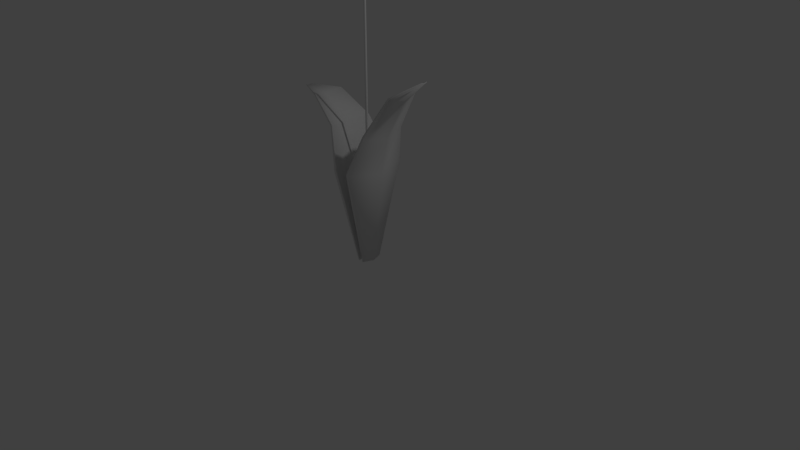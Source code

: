 # Source: catTailblend.blend  (saved by Blender 2.79.0; exported with 4.5.12 LTS)
import bpy
from mathutils import Matrix  # noqa: F401  (used for matrix-valued properties, if any)

bpy.ops.wm.read_factory_settings(use_empty=True)
scene = bpy.context.scene
scene.name = 'Scene'

# ---- collections
col_collection_1 = bpy.data.collections.new('Collection 1'); scene.collection.children.link(col_collection_1)

# ---- materials (node trees are filled in below, after node groups)
mat_leaves = bpy.data.materials.new('leaves')
mat_leaves.alpha_threshold = 0.0
mat_leaves.roughness = 0.5
mat_stemcat_001 = bpy.data.materials.new('stemCat.001')
mat_stemcat_001.alpha_threshold = 0.0
mat_stemcat_001.roughness = 0.5
mat_cattail = bpy.data.materials.new('catTail')
mat_cattail.alpha_threshold = 0.0
mat_cattail.roughness = 0.5
mat_cattail.line_color = (0.0, 0.0, 0.0, 1.0)

# ---- material node trees
mat_leaves.use_nodes = True; mat_leaves.node_tree.nodes.clear()
_N = mat_leaves.node_tree.nodes; _L = mat_leaves.node_tree.links
n0 = _N.new('ShaderNodeOutputMaterial'); n0.name = 'Material Output'; n0.location = (300, 300)
n1 = _N.new('ShaderNodeBsdfDiffuse'); n1.name = 'Diffuse BSDF'; n1.location = (10, 300)
_L.new(n1.outputs[0], n0.inputs[0])
n0.is_active_output = True
mat_stemcat_001.use_nodes = True; mat_stemcat_001.node_tree.nodes.clear()
_N = mat_stemcat_001.node_tree.nodes; _L = mat_stemcat_001.node_tree.links
n0 = _N.new('ShaderNodeOutputMaterial'); n0.name = 'Material Output'; n0.location = (300, 300)
n1 = _N.new('ShaderNodeBsdfDiffuse'); n1.name = 'Diffuse BSDF'; n1.location = (10, 300)
_L.new(n1.outputs[0], n0.inputs[0])
n0.is_active_output = True

# ---- world
world_world = bpy.data.worlds.new('World'); scene.world = world_world
world_world.color = (0.05088, 0.05088, 0.05088)
world_world.use_sun_shadow = False
world_world.sun_shadow_jitter_overblur = 0.0
world_world.cycles.sampling_method = 'MANUAL'

# ---- cameras
cam_camera = bpy.data.cameras.new('Camera')
cam_camera.clip_end = 100.0
cam_camera.lens = 35.0
cam_camera.sensor_width = 32.0
cam_camera.sensor_height = 18.0
cam_camera.ortho_scale = 7.314
cam_camera.dof.focus_distance = 0.0

# ---- lights
light_lamp = bpy.data.lights.new('Lamp', 'POINT')
light_lamp.transmission_factor = 0.0
light_lamp.cutoff_distance = 30.0
light_lamp.energy = 100.0
light_lamp.shadow_buffer_clip_start = 1.001
light_lamp.shadow_soft_size = 0.1
light_lamp.shadow_maximum_resolution = 0.006
light_lamp.use_absolute_resolution = True

# ---- meshes
me_cube_002 = bpy.data.meshes.new('Cube.002')
me_cube_002.from_pydata([(0.0455, -0.2402, -0.08501), (0.1442, -0.7204, 2.138), (0.0455, 0.2402, -0.08501), (0.1442, 0.7204, 2.138), (0.07038, -0.2402, -0.08945), (0.216, -0.7204, 2.113), (0.07038, 0.2402, -0.08945), (0.216, 0.7204, 2.113), (0.1193, -5.116e-09, -0.09819), (0.3572, -2.249e-09, 2.065), (0.1442, -4.519e-09, -0.1026), (0.429, 1.031e-09, 2.041), (0.5703, -5.89e-09, 2.905), (0.4381, 0.5048, 2.991), (0.4827, 0.5048, 2.962), (0.6148, -1.997e-09, 2.876), (0.4827, -0.5048, 2.962), (0.4381, -0.5048, 2.991), (1.1, 1.693e-09, 3.808), (1.036, 0.3554, 3.898), (1.057, 0.3554, 3.868), (1.121, 5.797e-09, 3.777), (1.057, -0.3554, 3.868), (1.036, -0.3554, 3.898), (1.66, 3.754e-08, 4.258), (1.648, 0.06788, 4.276), (1.652, 0.06788, 4.27), (1.664, 3.833e-08, 4.252), (1.652, -0.06788, 4.27), (1.648, -0.06788, 4.276), (-0.0455, -0.2402, -0.08501), (-0.1442, -0.7204, 2.138), (-0.0455, 0.2402, -0.08501), (-0.1442, 0.7204, 2.138), (-0.07038, -0.2402, -0.08945), (-0.2161, -0.7204, 2.113), (-0.07038, 0.2402, -0.08945), (-0.2161, 0.7204, 2.113), (-0.1193, -5.116e-09, -0.09819), (-0.363, -2.249e-09, 2.065), (-0.1442, -4.519e-09, -0.1026), (-0.4367, 1.031e-09, 2.041), (-0.6627, -5.89e-09, 2.905), (-0.5046, 0.5048, 2.991), (-0.5538, 0.5048, 2.962), (-0.7117, -1.997e-09, 2.876), (-0.5538, -0.5048, 2.962), (-0.5046, -0.5048, 2.991), (-1.301, 1.693e-09, 3.364), (-1.219, 0.3554, 3.454), (-1.244, 0.3554, 3.424), (-1.325, 5.797e-09, 3.333), (-1.244, -0.3554, 3.424), (-1.219, -0.3554, 3.454), (-1.904, 3.754e-08, 3.429), (-1.892, 0.06788, 3.447), (-1.896, 0.06788, 3.441), (-1.908, 3.833e-08, 3.424), (-1.896, -0.06788, 3.441), (-1.892, -0.06788, 3.447)], [], [(8, 9, 3, 2), (2, 3, 7, 6), (10, 11, 5, 4), (4, 5, 1, 0), (8, 10, 4, 0), (9, 1, 17, 12), (11, 7, 14, 15), (2, 6, 10, 8), (6, 7, 11, 10), (0, 1, 9, 8), (16, 15, 21, 22), (12, 17, 23, 18), (3, 9, 12, 13), (1, 5, 16, 17), (7, 3, 13, 14), (5, 11, 15, 16), (23, 22, 28, 29), (21, 20, 26, 27), (13, 12, 18, 19), (15, 14, 20, 21), (17, 16, 22, 23), (14, 13, 19, 20), (27, 24, 29, 28), (26, 25, 24, 27), (20, 19, 25, 26), (18, 23, 29, 24), (22, 21, 27, 28), (19, 18, 24, 25), (38, 32, 33, 39), (32, 36, 37, 33), (40, 34, 35, 41), (34, 30, 31, 35), (38, 30, 34, 40), (39, 42, 47, 31), (41, 45, 44, 37), (32, 38, 40, 36), (36, 40, 41, 37), (30, 38, 39, 31), (46, 52, 51, 45), (42, 48, 53, 47), (33, 43, 42, 39), (31, 47, 46, 35), (37, 44, 43, 33), (35, 46, 45, 41), (53, 59, 58, 52), (51, 57, 56, 50), (43, 49, 48, 42), (45, 51, 50, 44), (47, 53, 52, 46), (44, 50, 49, 43), (57, 58, 59, 54), (56, 57, 54, 55), (50, 56, 55, 49), (48, 54, 59, 53), (52, 58, 57, 51), (49, 55, 54, 48)])
me_cube_002.polygons.foreach_set('use_smooth', [True] * 56)
me_cube_002.materials.append(mat_leaves)
me_cube_002.use_remesh_preserve_volume = False
me_cube_002.use_remesh_preserve_attributes = False
me_cube_002.use_mirror_vertex_groups = False
me_cube_002.update()
me_cylinder = bpy.data.meshes.new('Cylinder')
me_cylinder.from_pydata([(0.0, 0.02, -2.55), (1.313e-09, 0.0103, 2.55), (0.003902, 0.01962, -2.55), (0.002009, 0.0101, 2.55), (0.007654, 0.01848, -2.55), (0.003941, 0.009514, 2.55), (0.01111, 0.01663, -2.55), (0.005721, 0.008562, 2.55), (0.01414, 0.01414, -2.55), (0.007281, 0.007281, 2.55), (0.01663, 0.01111, -2.55), (0.008562, 0.005721, 2.55), (0.01848, 0.007654, -2.55), (0.009514, 0.003941, 2.55), (0.01962, 0.003902, -2.55), (0.0101, 0.002009, 2.55), (0.02, 1.51e-09, -2.55), (0.0103, 3.742e-09, 2.55), (0.01962, -0.003902, -2.55), (0.0101, -0.002009, 2.55), (0.01848, -0.007654, -2.55), (0.009514, -0.003941, 2.55), (0.01663, -0.01111, -2.55), (0.008562, -0.005721, 2.55), (0.01414, -0.01414, -2.55), (0.007281, -0.007281, 2.55), (0.01111, -0.01663, -2.55), (0.005721, -0.008562, 2.55), (0.007654, -0.01848, -2.55), (0.003941, -0.009514, 2.55), (0.003902, -0.01962, -2.55), (0.002009, -0.0101, 2.55), (-6.517e-09, -0.02, -2.55), (-2.042e-09, -0.0103, 2.55), (-0.003902, -0.01962, -2.55), (-0.002009, -0.0101, 2.55), (-0.007654, -0.01848, -2.55), (-0.003941, -0.009514, 2.55), (-0.01111, -0.01663, -2.55), (-0.005721, -0.008562, 2.55), (-0.01414, -0.01414, -2.55), (-0.007281, -0.007281, 2.55), (-0.01663, -0.01111, -2.55), (-0.008562, -0.005721, 2.55), (-0.01848, -0.007654, -2.55), (-0.009514, -0.003941, 2.55), (-0.01962, -0.003902, -2.55), (-0.0101, -0.002009, 2.55), (-0.02, 1.931e-08, -2.55), (-0.0103, 1.291e-08, 2.55), (-0.01962, 0.003902, -2.55), (-0.0101, 0.002009, 2.55), (-0.01848, 0.007654, -2.55), (-0.009514, 0.003941, 2.55), (-0.01663, 0.01111, -2.55), (-0.008562, 0.005721, 2.55), (-0.01414, 0.01414, -2.55), (-0.007281, 0.007281, 2.55), (-0.01111, 0.01663, -2.55), (-0.005721, 0.008562, 2.55), (-0.007654, 0.01848, -2.55), (-0.003941, 0.009514, 2.55), (-0.003902, 0.01962, -2.55), (-0.002009, 0.0101, 2.55)], [], [(0, 1, 3, 2), (2, 3, 5, 4), (4, 5, 7, 6), (6, 7, 9, 8), (8, 9, 11, 10), (10, 11, 13, 12), (12, 13, 15, 14), (14, 15, 17, 16), (16, 17, 19, 18), (18, 19, 21, 20), (20, 21, 23, 22), (22, 23, 25, 24), (24, 25, 27, 26), (26, 27, 29, 28), (28, 29, 31, 30), (30, 31, 33, 32), (32, 33, 35, 34), (34, 35, 37, 36), (36, 37, 39, 38), (38, 39, 41, 40), (40, 41, 43, 42), (42, 43, 45, 44), (44, 45, 47, 46), (46, 47, 49, 48), (48, 49, 51, 50), (50, 51, 53, 52), (52, 53, 55, 54), (54, 55, 57, 56), (56, 57, 59, 58), (58, 59, 61, 60), (3, 1, 63, 61, 59, 57, 55, 53, 51, 49, 47, 45, 43, 41, 39, 37, 35, 33, 31, 29, 27, 25, 23, 21, 19, 17, 15, 13, 11, 9, 7, 5), (60, 61, 63, 62), (62, 63, 1, 0), (0, 2, 4, 6, 8, 10, 12, 14, 16, 18, 20, 22, 24, 26, 28, 30, 32, 34, 36, 38, 40, 42, 44, 46, 48, 50, 52, 54, 56, 58, 60, 62)])
me_cylinder.materials.append(mat_stemcat_001)
me_cylinder.use_remesh_preserve_volume = False
me_cylinder.use_remesh_preserve_attributes = False
me_cylinder.use_mirror_vertex_groups = False
me_cylinder.update()
me_cube = bpy.data.meshes.new('Cube')
me_cube.from_pydata([(1.055, 1.055, -1.0), (1.055, -1.055, -1.0), (-1.055, -1.055, -1.0), (-1.055, 1.055, -1.0), (1.055, 1.055, 9.689), (1.055, -1.055, 9.689), (-1.055, -1.055, 9.689), (-1.055, 1.055, 9.689), (1.0, 1.0, 10.69), (1.0, -1.0, 10.69), (-1.0, 1.0, 10.69), (-1.0, -1.0, 10.69), (1.0, 1.0, -2.0), (1.0, -1.0, -2.0), (-1.0, 1.0, -2.0), (-1.0, -1.0, -2.0), (1.492, 4.556e-08, -1.0), (2.252e-07, 1.492, -1.0), (1.055, 1.055, 0.0), (-1.304e-07, -1.492, -1.0), (1.055, -1.055, 0.0), (-1.492, 3.123e-07, -1.0), (-1.055, -1.055, 0.0), (-1.055, 1.055, 0.0), (1.492, -7.769e-07, 9.689), (4.253e-07, 1.492, 9.689), (-7.751e-07, -1.492, 9.689), (-1.492, 2.901e-07, 9.689), (1.225, -7.382e-07, 10.91), (3.739e-07, 1.225, 10.91), (-5.795e-07, -1.225, 10.91), (-1.225, 1.972e-07, 10.91), (-1.056, -1.056, 10.19), (-1.056, 1.056, 10.19), (1.056, 1.056, 10.19), (1.056, -1.056, 10.19), (1.225, 1.211e-08, -2.225), (2.335e-07, 1.225, -2.225), (-5.202e-08, -1.225, -2.225), (-1.225, 2.484e-07, -2.225), (1.056, -1.056, -1.5), (1.056, 1.056, -1.5), (-1.056, 1.056, -1.5), (-1.056, -1.056, -1.5), (2.34e-07, 1.443, -1.631), (-1.021e-07, -1.443, -1.631), (-1.443, 2.978e-07, -1.631), (1.198e-08, 1.302e-07, -2.732), (1.443, -7.831e-07, 10.32), (-7.133e-07, -1.443, 10.32), (4.232e-07, 1.443, 10.32), (-1.29e-07, -5.96e-08, 11.42), (4.031e-07, 1.492, 0.0), (-1.492, 4.012e-07, 0.0), (-4.417e-07, -1.492, 0.0), (1.492, -4.435e-07, 0.0), (-1.443, 2.827e-07, 10.32), (1.443, 7.46e-09, -1.631), (1.378, -0.5708, -0.9944), (-0.5708, 1.378, -0.9944), (1.05, 1.05, 0.5), (-0.5708, -1.378, -0.9944), (1.05, -1.05, 0.5), (-1.378, 0.5708, -0.9944), (-1.05, -1.05, 0.5), (-1.05, 1.05, 0.5), (1.378, -0.5708, 9.683), (-0.5708, 1.378, 9.683), (-0.5708, -1.378, 9.683), (-1.378, 0.5708, 9.683), (1.172, -0.5256, 10.86), (-0.5256, 1.172, 10.86), (-0.5256, -1.172, 10.86), (-1.172, 0.5256, 10.86), (-1.05, -1.05, 10.44), (-1.034, 1.034, 9.937), (1.034, 1.034, 9.937), (1.05, -1.05, 10.44), (1.172, -0.5256, -2.167), (-0.5256, 1.172, -2.167), (-0.5256, -1.172, -2.167), (-1.172, 0.5256, -2.167), (1.05, -1.05, -1.755), (1.034, 1.034, -1.249), (-1.05, 1.05, -1.755), (-1.034, -1.034, -1.249), (1.378, 0.5708, -0.9944), (0.5708, 1.378, -0.9944), (1.05, 1.05, -0.5), (0.5708, -1.378, -0.9944), (1.05, -1.05, -0.5), (-1.378, -0.5708, -0.9944), (-1.05, -1.05, -0.5), (-1.05, 1.05, -0.5), (1.378, 0.5708, 9.683), (0.5708, 1.378, 9.683), (0.5708, -1.378, 9.683), (-1.378, -0.5708, 9.683), (1.172, 0.5256, 10.86), (0.5256, 1.172, 10.86), (0.5256, -1.172, 10.86), (-1.172, -0.5256, 10.86), (-1.034, -1.034, 9.937), (-1.05, 1.05, 10.44), (1.05, 1.05, 10.44), (1.034, -1.034, 9.937), (1.172, 0.5256, -2.167), (0.5256, 1.172, -2.167), (0.5256, -1.172, -2.167), (-1.172, -0.5256, -2.167), (1.034, -1.034, -1.249), (1.05, 1.05, -1.755), (-1.034, 1.034, -1.249), (-1.05, -1.05, -1.755), (2.429e-07, 1.383, -1.946), (2.246e-07, 1.44, -1.315), (-0.5675, 1.354, -1.577), (0.5675, 1.354, -1.577), (-8.11e-08, -1.383, -1.946), (-1.152e-07, -1.44, -1.315), (0.5675, -1.354, -1.577), (-0.5675, -1.354, -1.577), (-1.383, 2.819e-07, -1.946), (-1.44, 2.986e-07, -1.315), (-1.354, -0.5675, -1.577), (-1.354, 0.5675, -1.577), (-0.6657, 1.989e-07, -2.607), (0.6657, 7.064e-08, -2.607), (1.321e-07, 0.6657, -2.607), (-2.498e-08, -0.6657, -2.607), (1.383, -7.847e-07, 10.63), (1.44, -7.657e-07, 10.0), (1.354, -0.5675, 10.27), (1.354, 0.5675, 10.27), (-6.685e-07, -1.383, 10.63), (-7.308e-07, -1.44, 10.0), (-0.5675, -1.354, 10.27), (0.5675, -1.354, 10.27), (4.127e-07, 1.383, 10.63), (4.147e-07, 1.44, 10.0), (0.5675, 1.354, 10.27), (-0.5675, 1.354, 10.27), (-3.783e-07, -0.6657, 11.3), (1.37e-07, 0.6657, 11.3), (0.6657, -4.253e-07, 11.3), (-0.6657, 8.409e-08, 11.3), (-0.5709, 1.378, 0.0), (0.5709, 1.378, 0.0), (4.127e-07, 1.486, 0.5), (3.129e-07, 1.486, -0.5), (-1.378, 0.5709, 0.0), (-1.378, -0.5709, 0.0), (-1.486, 3.556e-07, -0.5), (-1.486, 3.444e-07, 0.5), (-0.5709, -1.378, 0.0), (0.5709, -1.378, 0.0), (-2.854e-07, -1.486, -0.5), (-6.054e-07, -1.486, 0.5), (1.378, -0.5709, 0.0), (1.378, 0.5709, 0.0), (1.486, -1.99e-07, -0.5), (1.486, -6.069e-07, 0.5), (-1.383, 2.526e-07, 10.63), (-1.44, 2.81e-07, 10.0), (-1.354, 0.5675, 10.27), (-1.354, -0.5675, 10.27), (1.383, 8.676e-09, -1.946), (1.44, 2.477e-08, -1.315), (1.354, 0.5675, -1.577), (1.354, -0.5675, -1.577), (1.34, -0.5583, -1.285), (1.34, 0.5583, -1.285), (1.304, 0.564, -1.886), (-1.34, -0.5583, 9.973), (-1.34, 0.5583, 9.973), (-1.304, 0.564, 10.57), (1.372, 0.5684, 0.4972), (1.372, 0.5684, -0.4972), (1.372, -0.5684, -0.4972), (0.5684, -1.372, 0.4972), (0.5684, -1.372, -0.4972), (-0.5684, -1.372, -0.4972), (-1.372, -0.5684, 0.4972), (-1.372, -0.5684, -0.4972), (-1.372, 0.5684, -0.4972), (0.5684, 1.372, -0.4972), (0.5684, 1.372, 0.4972), (-0.5684, 1.372, 0.4972), (-0.644, 0.6313, 11.18), (0.644, 0.6313, 11.18), (0.644, -0.6313, 11.18), (-0.5583, 1.34, 9.973), (0.5583, 1.34, 9.973), (0.564, 1.304, 10.57), (0.5583, -1.34, 9.973), (-0.5583, -1.34, 9.973), (-0.564, -1.304, 10.57), (1.34, 0.5583, 9.973), (1.34, -0.5583, 9.973), (1.304, -0.564, 10.57), (0.6313, -0.644, -2.492), (0.6313, 0.644, -2.492), (-0.6313, 0.644, -2.492), (-1.34, 0.5583, -1.285), (-1.34, -0.5583, -1.285), (-1.304, -0.564, -1.886), (-0.5583, -1.34, -1.285), (0.5583, -1.34, -1.285), (0.564, -1.304, -1.886), (0.5583, 1.34, -1.285), (-0.5583, 1.34, -1.285), (-0.564, 1.304, -1.886), (0.564, 1.304, -1.886), (-0.564, -1.304, -1.886), (-1.304, 0.564, -1.886), (-0.6313, -0.644, -2.492), (1.304, 0.564, 10.57), (0.564, -1.304, 10.57), (-0.564, 1.304, 10.57), (-0.644, -0.6313, 11.18), (-0.5684, 1.372, -0.4972), (-1.372, 0.5684, 0.4972), (-0.5684, -1.372, 0.4972), (1.372, -0.5684, 0.4972), (-1.304, -0.564, 10.57), (1.304, -0.564, -1.886)], [], [(225, 82, 13, 78), (224, 74, 11, 101), (223, 66, 5, 62), (222, 68, 6, 64), (221, 69, 7, 65), (220, 59, 3, 93), (219, 101, 11, 72), (218, 103, 10, 71), (217, 77, 9, 100), (216, 104, 8, 98), (215, 80, 15, 109), (214, 84, 14, 81), (213, 113, 15, 80), (212, 111, 12, 107), (211, 114, 37, 79), (210, 115, 44, 116), (209, 83, 41, 117), (208, 118, 38, 108), (207, 119, 45, 120), (206, 85, 43, 121), (205, 122, 39, 109), (204, 123, 46, 124), (203, 112, 42, 125), (202, 126, 39, 81), (201, 127, 47, 128), (200, 108, 38, 129), (199, 130, 28, 70), (198, 131, 48, 132), (197, 76, 34, 133), (196, 134, 30, 72), (195, 135, 49, 136), (194, 105, 35, 137), (193, 138, 29, 99), (192, 139, 50, 140), (191, 75, 33, 141), (190, 142, 30, 100), (189, 143, 51, 144), (188, 73, 31, 145), (187, 146, 23, 65), (186, 147, 52, 148), (185, 87, 17, 149), (184, 150, 23, 93), (183, 151, 53, 152), (182, 97, 27, 153), (181, 154, 22, 92), (180, 155, 54, 156), (179, 96, 26, 157), (178, 158, 20, 90), (177, 159, 55, 160), (176, 94, 24, 161), (175, 162, 31, 73), (174, 163, 56, 164), (173, 102, 32, 165), (172, 166, 36, 106), (171, 167, 57, 168), (170, 110, 40, 169), (167, 170, 169, 57), (16, 58, 170, 167), (58, 1, 110, 170), (83, 171, 168, 41), (0, 86, 171, 83), (86, 16, 167, 171), (111, 172, 106, 12), (41, 168, 172, 111), (168, 57, 166, 172), (163, 173, 165, 56), (27, 97, 173, 163), (97, 6, 102, 173), (75, 174, 164, 33), (7, 69, 174, 75), (69, 27, 163, 174), (103, 175, 73, 10), (33, 164, 175, 103), (164, 56, 162, 175), (159, 176, 161, 55), (18, 60, 176, 159), (60, 4, 94, 176), (86, 177, 160, 16), (0, 88, 177, 86), (88, 18, 159, 177), (58, 178, 90, 1), (16, 160, 178, 58), (160, 55, 158, 178), (155, 179, 157, 54), (20, 62, 179, 155), (62, 5, 96, 179), (89, 180, 156, 19), (1, 90, 180, 89), (90, 20, 155, 180), (61, 181, 92, 2), (19, 156, 181, 61), (156, 54, 154, 181), (151, 182, 153, 53), (22, 64, 182, 151), (64, 6, 97, 182), (91, 183, 152, 21), (2, 92, 183, 91), (92, 22, 151, 183), (63, 184, 93, 3), (21, 152, 184, 63), (152, 53, 150, 184), (147, 185, 149, 52), (18, 88, 185, 147), (88, 0, 87, 185), (95, 186, 148, 25), (4, 60, 186, 95), (60, 18, 147, 186), (67, 187, 65, 7), (25, 148, 187, 67), (148, 52, 146, 187), (143, 188, 145, 51), (29, 71, 188, 143), (71, 10, 73, 188), (98, 189, 144, 28), (8, 99, 189, 98), (99, 29, 143, 189), (70, 190, 100, 9), (28, 144, 190, 70), (144, 51, 142, 190), (139, 191, 141, 50), (25, 67, 191, 139), (67, 7, 75, 191), (76, 192, 140, 34), (4, 95, 192, 76), (95, 25, 139, 192), (104, 193, 99, 8), (34, 140, 193, 104), (140, 50, 138, 193), (135, 194, 137, 49), (26, 96, 194, 135), (96, 5, 105, 194), (102, 195, 136, 32), (6, 68, 195, 102), (68, 26, 135, 195), (74, 196, 72, 11), (32, 136, 196, 74), (136, 49, 134, 196), (131, 197, 133, 48), (24, 94, 197, 131), (94, 4, 76, 197), (105, 198, 132, 35), (5, 66, 198, 105), (66, 24, 131, 198), (77, 199, 70, 9), (35, 132, 199, 77), (132, 48, 130, 199), (127, 200, 129, 47), (36, 78, 200, 127), (78, 13, 108, 200), (107, 201, 128, 37), (12, 106, 201, 107), (106, 36, 127, 201), (79, 202, 81, 14), (37, 128, 202, 79), (128, 47, 126, 202), (123, 203, 125, 46), (21, 63, 203, 123), (63, 3, 112, 203), (85, 204, 124, 43), (2, 91, 204, 85), (91, 21, 123, 204), (113, 205, 109, 15), (43, 124, 205, 113), (124, 46, 122, 205), (119, 206, 121, 45), (19, 61, 206, 119), (61, 2, 85, 206), (110, 207, 120, 40), (1, 89, 207, 110), (89, 19, 119, 207), (82, 208, 108, 13), (40, 120, 208, 82), (120, 45, 118, 208), (115, 209, 117, 44), (17, 87, 209, 115), (87, 0, 83, 209), (112, 210, 116, 42), (3, 59, 210, 112), (59, 17, 115, 210), (84, 211, 79, 14), (42, 116, 211, 84), (116, 44, 114, 211), (114, 212, 107, 37), (44, 117, 212, 114), (117, 41, 111, 212), (118, 213, 80, 38), (45, 121, 213, 118), (121, 43, 113, 213), (122, 214, 81, 39), (46, 125, 214, 122), (125, 42, 84, 214), (126, 215, 109, 39), (47, 129, 215, 126), (129, 38, 80, 215), (130, 216, 98, 28), (48, 133, 216, 130), (133, 34, 104, 216), (134, 217, 100, 30), (49, 137, 217, 134), (137, 35, 77, 217), (138, 218, 71, 29), (50, 141, 218, 138), (141, 33, 103, 218), (142, 219, 72, 30), (51, 145, 219, 142), (145, 31, 101, 219), (146, 220, 93, 23), (52, 149, 220, 146), (149, 17, 59, 220), (150, 221, 65, 23), (53, 153, 221, 150), (153, 27, 69, 221), (154, 222, 64, 22), (54, 157, 222, 154), (157, 26, 68, 222), (158, 223, 62, 20), (55, 161, 223, 158), (161, 24, 66, 223), (162, 224, 101, 31), (56, 165, 224, 162), (165, 32, 74, 224), (166, 225, 78, 36), (57, 169, 225, 166), (169, 40, 82, 225)])
me_cube.polygons.foreach_set('use_smooth', [True] * 224)
me_cube.materials.append(mat_cattail)
me_cube.use_remesh_preserve_volume = False
me_cube.use_remesh_preserve_attributes = False
me_cube.use_mirror_vertex_groups = False
me_cube.update()

# ---- objects
ob_cube_001 = bpy.data.objects.new('Cube.001', me_cube_002)
ob_cylinder = bpy.data.objects.new('Cylinder', me_cylinder)
ob_cube = bpy.data.objects.new('Cube', me_cube)
ob_lamp = bpy.data.objects.new('Lamp', light_lamp)
ob_camera = bpy.data.objects.new('Camera', cam_camera)

# ---- transforms, parenting, visibility, modifiers, constraints
ob_cube_001.location = (0.0, 0.0, 0.0)
ob_cube_001.scale = (0.5831, 0.5831, 0.5831)
ob_cube_001.lineart.crease_threshold = 0.0
ob_cylinder.location = (0.0, 0.0, 2.483)
ob_cylinder.lineart.crease_threshold = 0.0
ob_cube.location = (0.0, 0.0, 3.801)
ob_cube.scale = (0.07334, 0.07334, 0.07334)
ob_cube.lock_rotations_4d = False
ob_cube.empty_display_type = 'ARROWS'
ob_cube.lineart.crease_threshold = 0.0
ob_lamp.location = (4.076, 1.005, 5.904)
ob_lamp.rotation_euler = (0.6503, 0.05522, 1.866)
ob_lamp.lock_rotations_4d = False
ob_lamp.empty_display_type = 'ARROWS'
ob_lamp.color = (0.0, 0.0, 0.0, 0.0)
ob_lamp.lineart.crease_threshold = 0.0
ob_camera.location = (7.481, -6.508, 5.344)
ob_camera.rotation_euler = (1.109, 0.0, 0.8149)
ob_camera.lock_rotations_4d = False
ob_camera.empty_display_type = 'ARROWS'
ob_camera.color = (0.0, 0.0, 0.0, 0.0)
ob_camera.display_type = 'WIRE'
ob_camera.lineart.crease_threshold = 0.0

# ---- collection membership
col_collection_1.objects.link(ob_cube_001)
col_collection_1.objects.link(ob_cylinder)
col_collection_1.objects.link(ob_cube)
col_collection_1.objects.link(ob_lamp)
col_collection_1.objects.link(ob_camera)

# ---- scene / render settings (as saved in the file)
scene.camera = ob_camera
scene.frame_start = 1; scene.frame_end = 250; scene.frame_set(1)
scene.render.engine = 'CYCLES'
scene.render.resolution_percentage = 50
scene.render.dither_intensity = 0.0
scene.cycles.use_denoising = False
scene.cycles.samples = 128
scene.cycles.sampling_pattern = 'TABULATED_SOBOL'
scene.cycles.use_adaptive_sampling = False
scene.cycles.use_light_tree = False
scene.cycles.blur_glossy = 0.0
scene.cycles.sample_clamp_indirect = 0.0
scene.view_settings.view_transform = 'Standard'
bpy.context.view_layer.update()
